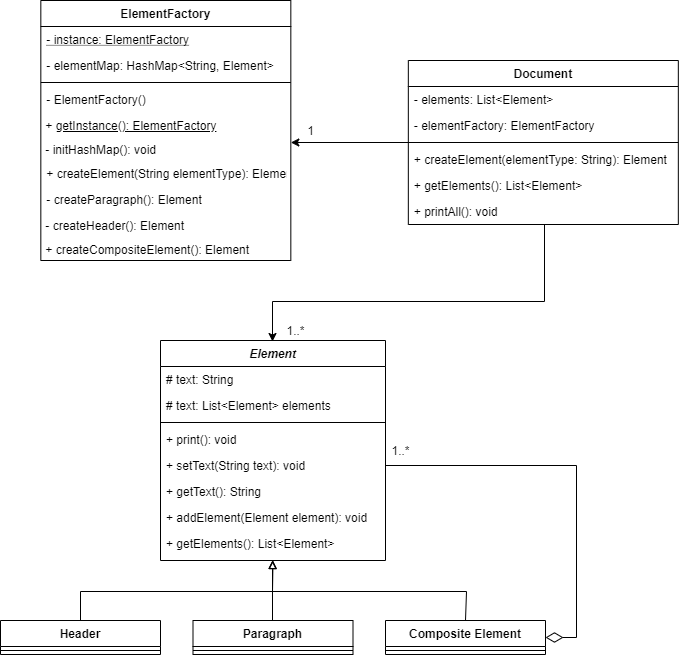

The diagram above was exported from draw.io. Its source (the exported page's mxGraphModel, read from the mxfile embedded in the PNG):
<mxGraphModel dx="1148" dy="2079" grid="1" gridSize="10" guides="1" tooltips="1" connect="1" arrows="1" fold="1" page="1" pageScale="1" pageWidth="827" pageHeight="1169" math="0" shadow="0">
  <root>
    <mxCell id="WIyWlLk6GJQsqaUBKTNV-0" />
    <mxCell id="WIyWlLk6GJQsqaUBKTNV-1" parent="WIyWlLk6GJQsqaUBKTNV-0" />
    <mxCell id="NHqRgOXzk6g_vthbBZQ8-84" style="edgeStyle=orthogonalEdgeStyle;rounded=0;orthogonalLoop=1;jettySize=auto;html=1;entryX=0.5;entryY=0;entryDx=0;entryDy=0;" edge="1" parent="WIyWlLk6GJQsqaUBKTNV-1" source="zkfFHV4jXpPFQw0GAbJ--0" target="NHqRgOXzk6g_vthbBZQ8-80">
      <mxGeometry relative="1" as="geometry">
        <Array as="points">
          <mxPoint x="603.33" y="-820" />
          <mxPoint x="333.33" y="-820" />
        </Array>
      </mxGeometry>
    </mxCell>
    <mxCell id="zkfFHV4jXpPFQw0GAbJ--0" value="Document" style="swimlane;fontStyle=1;align=center;verticalAlign=top;childLayout=stackLayout;horizontal=1;startSize=26;horizontalStack=0;resizeParent=1;resizeLast=0;collapsible=1;marginBottom=0;rounded=0;shadow=0;strokeWidth=1;" parent="WIyWlLk6GJQsqaUBKTNV-1" vertex="1">
      <mxGeometry x="467.83" y="-1060" width="270" height="164" as="geometry">
        <mxRectangle x="230" y="140" width="160" height="26" as="alternateBounds" />
      </mxGeometry>
    </mxCell>
    <mxCell id="zkfFHV4jXpPFQw0GAbJ--1" value="- elements: List&lt;Element&gt;" style="text;align=left;verticalAlign=top;spacingLeft=4;spacingRight=4;overflow=hidden;rotatable=0;points=[[0,0.5],[1,0.5]];portConstraint=eastwest;" parent="zkfFHV4jXpPFQw0GAbJ--0" vertex="1">
      <mxGeometry y="26" width="270" height="26" as="geometry" />
    </mxCell>
    <mxCell id="NHqRgOXzk6g_vthbBZQ8-36" value="- elementFactory: ElementFactory" style="text;align=left;verticalAlign=top;spacingLeft=4;spacingRight=4;overflow=hidden;rotatable=0;points=[[0,0.5],[1,0.5]];portConstraint=eastwest;" vertex="1" parent="zkfFHV4jXpPFQw0GAbJ--0">
      <mxGeometry y="52" width="270" height="26" as="geometry" />
    </mxCell>
    <mxCell id="zkfFHV4jXpPFQw0GAbJ--4" value="" style="line;html=1;strokeWidth=1;align=left;verticalAlign=middle;spacingTop=-1;spacingLeft=3;spacingRight=3;rotatable=0;labelPosition=right;points=[];portConstraint=eastwest;" parent="zkfFHV4jXpPFQw0GAbJ--0" vertex="1">
      <mxGeometry y="78" width="270" height="8" as="geometry" />
    </mxCell>
    <mxCell id="NHqRgOXzk6g_vthbBZQ8-38" value="+ createElement(elementType: String): Element" style="text;align=left;verticalAlign=top;spacingLeft=4;spacingRight=4;overflow=hidden;rotatable=0;points=[[0,0.5],[1,0.5]];portConstraint=eastwest;" vertex="1" parent="zkfFHV4jXpPFQw0GAbJ--0">
      <mxGeometry y="86" width="270" height="26" as="geometry" />
    </mxCell>
    <mxCell id="NHqRgOXzk6g_vthbBZQ8-52" value="+ getElements(): List&lt;Element&gt;" style="text;align=left;verticalAlign=top;spacingLeft=4;spacingRight=4;overflow=hidden;rotatable=0;points=[[0,0.5],[1,0.5]];portConstraint=eastwest;" vertex="1" parent="zkfFHV4jXpPFQw0GAbJ--0">
      <mxGeometry y="112" width="270" height="26" as="geometry" />
    </mxCell>
    <mxCell id="NHqRgOXzk6g_vthbBZQ8-39" value="+ printAll(): void&#10;" style="text;align=left;verticalAlign=top;spacingLeft=4;spacingRight=4;overflow=hidden;rotatable=0;points=[[0,0.5],[1,0.5]];portConstraint=eastwest;" vertex="1" parent="zkfFHV4jXpPFQw0GAbJ--0">
      <mxGeometry y="138" width="270" height="26" as="geometry" />
    </mxCell>
    <mxCell id="NHqRgOXzk6g_vthbBZQ8-5" value="Header" style="swimlane;fontStyle=1;align=center;verticalAlign=top;childLayout=stackLayout;horizontal=1;startSize=26;horizontalStack=0;resizeParent=1;resizeParentMax=0;resizeLast=0;collapsible=1;marginBottom=0;" vertex="1" parent="WIyWlLk6GJQsqaUBKTNV-1">
      <mxGeometry x="60" y="-500" width="160" height="34" as="geometry" />
    </mxCell>
    <mxCell id="NHqRgOXzk6g_vthbBZQ8-7" value="" style="line;strokeWidth=1;fillColor=none;align=left;verticalAlign=middle;spacingTop=-1;spacingLeft=3;spacingRight=3;rotatable=0;labelPosition=right;points=[];portConstraint=eastwest;" vertex="1" parent="NHqRgOXzk6g_vthbBZQ8-5">
      <mxGeometry y="26" width="160" height="8" as="geometry" />
    </mxCell>
    <mxCell id="NHqRgOXzk6g_vthbBZQ8-9" value="Composite Element" style="swimlane;fontStyle=1;align=center;verticalAlign=top;childLayout=stackLayout;horizontal=1;startSize=26;horizontalStack=0;resizeParent=1;resizeParentMax=0;resizeLast=0;collapsible=1;marginBottom=0;" vertex="1" parent="WIyWlLk6GJQsqaUBKTNV-1">
      <mxGeometry x="445" y="-500" width="160" height="34" as="geometry" />
    </mxCell>
    <mxCell id="NHqRgOXzk6g_vthbBZQ8-11" value="" style="line;strokeWidth=1;fillColor=none;align=left;verticalAlign=middle;spacingTop=-1;spacingLeft=3;spacingRight=3;rotatable=0;labelPosition=right;points=[];portConstraint=eastwest;" vertex="1" parent="NHqRgOXzk6g_vthbBZQ8-9">
      <mxGeometry y="26" width="160" height="8" as="geometry" />
    </mxCell>
    <mxCell id="NHqRgOXzk6g_vthbBZQ8-21" value="Paragraph" style="swimlane;fontStyle=1;align=center;verticalAlign=top;childLayout=stackLayout;horizontal=1;startSize=26;horizontalStack=0;resizeParent=1;resizeParentMax=0;resizeLast=0;collapsible=1;marginBottom=0;" vertex="1" parent="WIyWlLk6GJQsqaUBKTNV-1">
      <mxGeometry x="252.5" y="-500" width="160" height="34" as="geometry" />
    </mxCell>
    <mxCell id="NHqRgOXzk6g_vthbBZQ8-23" value="" style="line;strokeWidth=1;fillColor=none;align=left;verticalAlign=middle;spacingTop=-1;spacingLeft=3;spacingRight=3;rotatable=0;labelPosition=right;points=[];portConstraint=eastwest;" vertex="1" parent="NHqRgOXzk6g_vthbBZQ8-21">
      <mxGeometry y="26" width="160" height="8" as="geometry" />
    </mxCell>
    <mxCell id="NHqRgOXzk6g_vthbBZQ8-53" value="ElementFactory" style="swimlane;fontStyle=1;align=center;verticalAlign=top;childLayout=stackLayout;horizontal=1;startSize=26;horizontalStack=0;resizeParent=1;resizeParentMax=0;resizeLast=0;collapsible=1;marginBottom=0;" vertex="1" parent="WIyWlLk6GJQsqaUBKTNV-1">
      <mxGeometry x="100.33" y="-1120" width="250" height="260" as="geometry" />
    </mxCell>
    <mxCell id="NHqRgOXzk6g_vthbBZQ8-34" value="- instance: ElementFactory" style="text;strokeColor=none;fillColor=none;align=left;verticalAlign=top;spacingLeft=4;spacingRight=4;overflow=hidden;rotatable=0;points=[[0,0.5],[1,0.5]];portConstraint=eastwest;fontStyle=4" vertex="1" parent="NHqRgOXzk6g_vthbBZQ8-53">
      <mxGeometry y="26" width="250" height="26" as="geometry" />
    </mxCell>
    <mxCell id="NHqRgOXzk6g_vthbBZQ8-54" value="- elementMap: HashMap&lt;String, Element&gt;" style="text;strokeColor=none;fillColor=none;align=left;verticalAlign=top;spacingLeft=4;spacingRight=4;overflow=hidden;rotatable=0;points=[[0,0.5],[1,0.5]];portConstraint=eastwest;" vertex="1" parent="NHqRgOXzk6g_vthbBZQ8-53">
      <mxGeometry y="52" width="250" height="26" as="geometry" />
    </mxCell>
    <mxCell id="NHqRgOXzk6g_vthbBZQ8-55" value="" style="line;strokeWidth=1;fillColor=none;align=left;verticalAlign=middle;spacingTop=-1;spacingLeft=3;spacingRight=3;rotatable=0;labelPosition=right;points=[];portConstraint=eastwest;" vertex="1" parent="NHqRgOXzk6g_vthbBZQ8-53">
      <mxGeometry y="78" width="250" height="8" as="geometry" />
    </mxCell>
    <mxCell id="NHqRgOXzk6g_vthbBZQ8-56" value="- ElementFactory()" style="text;strokeColor=none;fillColor=none;align=left;verticalAlign=top;spacingLeft=4;spacingRight=4;overflow=hidden;rotatable=0;points=[[0,0.5],[1,0.5]];portConstraint=eastwest;" vertex="1" parent="NHqRgOXzk6g_vthbBZQ8-53">
      <mxGeometry y="86" width="250" height="26" as="geometry" />
    </mxCell>
    <mxCell id="NHqRgOXzk6g_vthbBZQ8-35" value="&amp;nbsp;+ &lt;u&gt;getInstance(): ElementFactory&lt;/u&gt;" style="text;html=1;" vertex="1" parent="NHqRgOXzk6g_vthbBZQ8-53">
      <mxGeometry y="112" width="250" height="24" as="geometry" />
    </mxCell>
    <mxCell id="NHqRgOXzk6g_vthbBZQ8-57" value="&amp;nbsp;- initHashMap(): void" style="text;html=1;" vertex="1" parent="NHqRgOXzk6g_vthbBZQ8-53">
      <mxGeometry y="136" width="250" height="24" as="geometry" />
    </mxCell>
    <mxCell id="NHqRgOXzk6g_vthbBZQ8-58" value="+ createElement(String elementType): Element" style="text;strokeColor=none;fillColor=none;align=left;verticalAlign=top;spacingLeft=4;spacingRight=4;overflow=hidden;rotatable=0;points=[[0,0.5],[1,0.5]];portConstraint=eastwest;" vertex="1" parent="NHqRgOXzk6g_vthbBZQ8-53">
      <mxGeometry y="160" width="250" height="26" as="geometry" />
    </mxCell>
    <mxCell id="NHqRgOXzk6g_vthbBZQ8-59" value="- createParagraph(): Element" style="text;strokeColor=none;fillColor=none;align=left;verticalAlign=top;spacingLeft=4;spacingRight=4;overflow=hidden;rotatable=0;points=[[0,0.5],[1,0.5]];portConstraint=eastwest;" vertex="1" parent="NHqRgOXzk6g_vthbBZQ8-53">
      <mxGeometry y="186" width="250" height="26" as="geometry" />
    </mxCell>
    <mxCell id="NHqRgOXzk6g_vthbBZQ8-62" value="&amp;nbsp;- createHeader(): Element" style="text;html=1;" vertex="1" parent="NHqRgOXzk6g_vthbBZQ8-53">
      <mxGeometry y="212" width="250" height="24" as="geometry" />
    </mxCell>
    <mxCell id="NHqRgOXzk6g_vthbBZQ8-63" value="&amp;nbsp;+ createCompositeElement(): Element" style="text;html=1;" vertex="1" parent="NHqRgOXzk6g_vthbBZQ8-53">
      <mxGeometry y="236" width="250" height="24" as="geometry" />
    </mxCell>
    <mxCell id="NHqRgOXzk6g_vthbBZQ8-108" style="edgeStyle=orthogonalEdgeStyle;rounded=0;orthogonalLoop=1;jettySize=auto;html=1;startArrow=block;startFill=0;endArrow=none;endFill=0;entryX=0.5;entryY=0;entryDx=0;entryDy=0;" edge="1" parent="WIyWlLk6GJQsqaUBKTNV-1" source="NHqRgOXzk6g_vthbBZQ8-80" target="NHqRgOXzk6g_vthbBZQ8-9">
      <mxGeometry relative="1" as="geometry" />
    </mxCell>
    <mxCell id="NHqRgOXzk6g_vthbBZQ8-110" style="edgeStyle=orthogonalEdgeStyle;rounded=0;orthogonalLoop=1;jettySize=auto;html=1;entryX=0.5;entryY=0;entryDx=0;entryDy=0;startArrow=block;startFill=0;endArrow=none;endFill=0;" edge="1" parent="WIyWlLk6GJQsqaUBKTNV-1" source="NHqRgOXzk6g_vthbBZQ8-80" target="NHqRgOXzk6g_vthbBZQ8-5">
      <mxGeometry relative="1" as="geometry" />
    </mxCell>
    <mxCell id="NHqRgOXzk6g_vthbBZQ8-80" value="Element" style="swimlane;fontStyle=3;align=center;verticalAlign=top;childLayout=stackLayout;horizontal=1;startSize=26;horizontalStack=0;resizeParent=1;resizeParentMax=0;resizeLast=0;collapsible=1;marginBottom=0;" vertex="1" parent="WIyWlLk6GJQsqaUBKTNV-1">
      <mxGeometry x="220" y="-780" width="225" height="220" as="geometry" />
    </mxCell>
    <mxCell id="NHqRgOXzk6g_vthbBZQ8-81" value="# text: String" style="text;strokeColor=none;fillColor=none;align=left;verticalAlign=top;spacingLeft=4;spacingRight=4;overflow=hidden;rotatable=0;points=[[0,0.5],[1,0.5]];portConstraint=eastwest;" vertex="1" parent="NHqRgOXzk6g_vthbBZQ8-80">
      <mxGeometry y="26" width="225" height="26" as="geometry" />
    </mxCell>
    <mxCell id="NHqRgOXzk6g_vthbBZQ8-91" value="# text: List&lt;Element&gt; elements" style="text;strokeColor=none;fillColor=none;align=left;verticalAlign=top;spacingLeft=4;spacingRight=4;overflow=hidden;rotatable=0;points=[[0,0.5],[1,0.5]];portConstraint=eastwest;" vertex="1" parent="NHqRgOXzk6g_vthbBZQ8-80">
      <mxGeometry y="52" width="225" height="26" as="geometry" />
    </mxCell>
    <mxCell id="NHqRgOXzk6g_vthbBZQ8-82" value="" style="line;strokeWidth=1;fillColor=none;align=left;verticalAlign=middle;spacingTop=-1;spacingLeft=3;spacingRight=3;rotatable=0;labelPosition=right;points=[];portConstraint=eastwest;" vertex="1" parent="NHqRgOXzk6g_vthbBZQ8-80">
      <mxGeometry y="78" width="225" height="8" as="geometry" />
    </mxCell>
    <mxCell id="NHqRgOXzk6g_vthbBZQ8-83" value="+ print(): void" style="text;strokeColor=none;fillColor=none;align=left;verticalAlign=top;spacingLeft=4;spacingRight=4;overflow=hidden;rotatable=0;points=[[0,0.5],[1,0.5]];portConstraint=eastwest;" vertex="1" parent="NHqRgOXzk6g_vthbBZQ8-80">
      <mxGeometry y="86" width="225" height="26" as="geometry" />
    </mxCell>
    <mxCell id="NHqRgOXzk6g_vthbBZQ8-98" value="+ setText(String text): void" style="text;strokeColor=none;fillColor=none;align=left;verticalAlign=top;spacingLeft=4;spacingRight=4;overflow=hidden;rotatable=0;points=[[0,0.5],[1,0.5]];portConstraint=eastwest;" vertex="1" parent="NHqRgOXzk6g_vthbBZQ8-80">
      <mxGeometry y="112" width="225" height="26" as="geometry" />
    </mxCell>
    <mxCell id="NHqRgOXzk6g_vthbBZQ8-93" value="+ getText(): String" style="text;strokeColor=none;fillColor=none;align=left;verticalAlign=top;spacingLeft=4;spacingRight=4;overflow=hidden;rotatable=0;points=[[0,0.5],[1,0.5]];portConstraint=eastwest;" vertex="1" parent="NHqRgOXzk6g_vthbBZQ8-80">
      <mxGeometry y="138" width="225" height="26" as="geometry" />
    </mxCell>
    <mxCell id="NHqRgOXzk6g_vthbBZQ8-97" value="+ addElement(Element element): void" style="text;strokeColor=none;fillColor=none;align=left;verticalAlign=top;spacingLeft=4;spacingRight=4;overflow=hidden;rotatable=0;points=[[0,0.5],[1,0.5]];portConstraint=eastwest;" vertex="1" parent="NHqRgOXzk6g_vthbBZQ8-80">
      <mxGeometry y="164" width="225" height="26" as="geometry" />
    </mxCell>
    <mxCell id="NHqRgOXzk6g_vthbBZQ8-99" value="+ getElements(): List&lt;Element&gt;" style="text;strokeColor=none;fillColor=none;align=left;verticalAlign=top;spacingLeft=4;spacingRight=4;overflow=hidden;rotatable=0;points=[[0,0.5],[1,0.5]];portConstraint=eastwest;" vertex="1" parent="NHqRgOXzk6g_vthbBZQ8-80">
      <mxGeometry y="190" width="225" height="30" as="geometry" />
    </mxCell>
    <mxCell id="NHqRgOXzk6g_vthbBZQ8-88" value="1" style="text;html=1;align=center;verticalAlign=middle;resizable=0;points=[];autosize=1;" vertex="1" parent="WIyWlLk6GJQsqaUBKTNV-1">
      <mxGeometry x="360.33" y="-1000" width="20" height="20" as="geometry" />
    </mxCell>
    <mxCell id="NHqRgOXzk6g_vthbBZQ8-79" style="edgeStyle=orthogonalEdgeStyle;rounded=0;orthogonalLoop=1;jettySize=auto;html=1;endArrow=none;endFill=0;startArrow=classic;startFill=1;exitX=1;exitY=0.25;exitDx=0;exitDy=0;" edge="1" parent="WIyWlLk6GJQsqaUBKTNV-1" source="NHqRgOXzk6g_vthbBZQ8-57" target="zkfFHV4jXpPFQw0GAbJ--0">
      <mxGeometry relative="1" as="geometry" />
    </mxCell>
    <mxCell id="NHqRgOXzk6g_vthbBZQ8-90" value="1..*" style="text;html=1;align=center;verticalAlign=middle;resizable=0;points=[];autosize=1;" vertex="1" parent="WIyWlLk6GJQsqaUBKTNV-1">
      <mxGeometry x="340" y="-800" width="30" height="20" as="geometry" />
    </mxCell>
    <mxCell id="NHqRgOXzk6g_vthbBZQ8-109" style="edgeStyle=orthogonalEdgeStyle;rounded=0;orthogonalLoop=1;jettySize=auto;html=1;startArrow=block;startFill=0;endArrow=none;endFill=0;exitX=0.5;exitY=1;exitDx=0;exitDy=0;exitPerimeter=0;" edge="1" parent="WIyWlLk6GJQsqaUBKTNV-1" source="NHqRgOXzk6g_vthbBZQ8-99" target="NHqRgOXzk6g_vthbBZQ8-21">
      <mxGeometry relative="1" as="geometry" />
    </mxCell>
    <mxCell id="NHqRgOXzk6g_vthbBZQ8-113" style="edgeStyle=orthogonalEdgeStyle;rounded=0;orthogonalLoop=1;jettySize=auto;html=1;startArrow=diamondThin;startFill=0;endArrow=none;endFill=0;endSize=15;startSize=15;exitX=1;exitY=0.5;exitDx=0;exitDy=0;" edge="1" parent="WIyWlLk6GJQsqaUBKTNV-1" source="NHqRgOXzk6g_vthbBZQ8-9" target="NHqRgOXzk6g_vthbBZQ8-98">
      <mxGeometry relative="1" as="geometry" />
    </mxCell>
    <mxCell id="NHqRgOXzk6g_vthbBZQ8-114" value="1..*" style="text;html=1;align=center;verticalAlign=middle;resizable=0;points=[];autosize=1;" vertex="1" parent="WIyWlLk6GJQsqaUBKTNV-1">
      <mxGeometry x="445" y="-680" width="30" height="20" as="geometry" />
    </mxCell>
  </root>
</mxGraphModel>